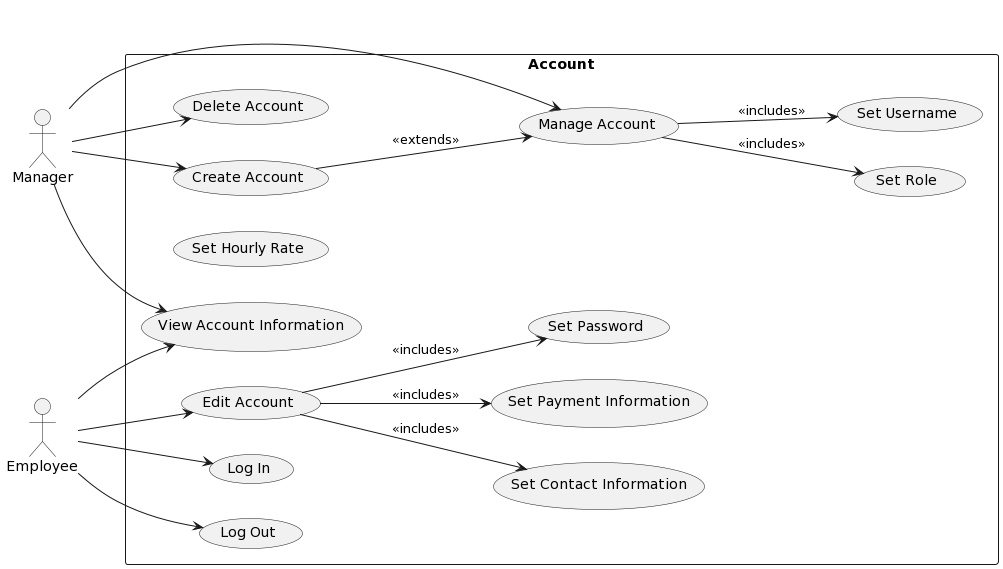

The diagram above was rendered by PlantUML. Its source (embedded in the PNG):
@startuml
left to right direction
actor "Manager" as mc
actor "Employee" as ec
rectangle Account {
  usecase "Delete Account" as UC1
  usecase "Manage Account" as UC2
  usecase "Create Account" as UC3 
  usecase "Set Contact Information" as UC4
  usecase "Set Role" as UC5
  usecase "Set Payment Information" as UC6
  usecase "Set Hourly Rate" as UC7

  usecase "View Account Information" as UC8

  usecase "Edit Account" as UC9

  usecase "Set Password" as UC10
  usecase "Set Username" as UC11
  usecase "Log In" as UC12
  usecase "Log Out" as UC13

}


mc --> UC1
mc --> UC2
mc --> UC3



UC9 --> UC6 : <<includes>>
UC9 --> UC10: <<includes>>

(UC3) --> (UC2) : <<extends>>


UC2 --> UC5 : <<includes>>
UC9 --> UC4 : <<includes>>

UC2 --> UC11: <<includes>>


ec --> UC8
mc --> UC8

ec --> UC9

ec --> UC12
ec --> UC13
@enduml